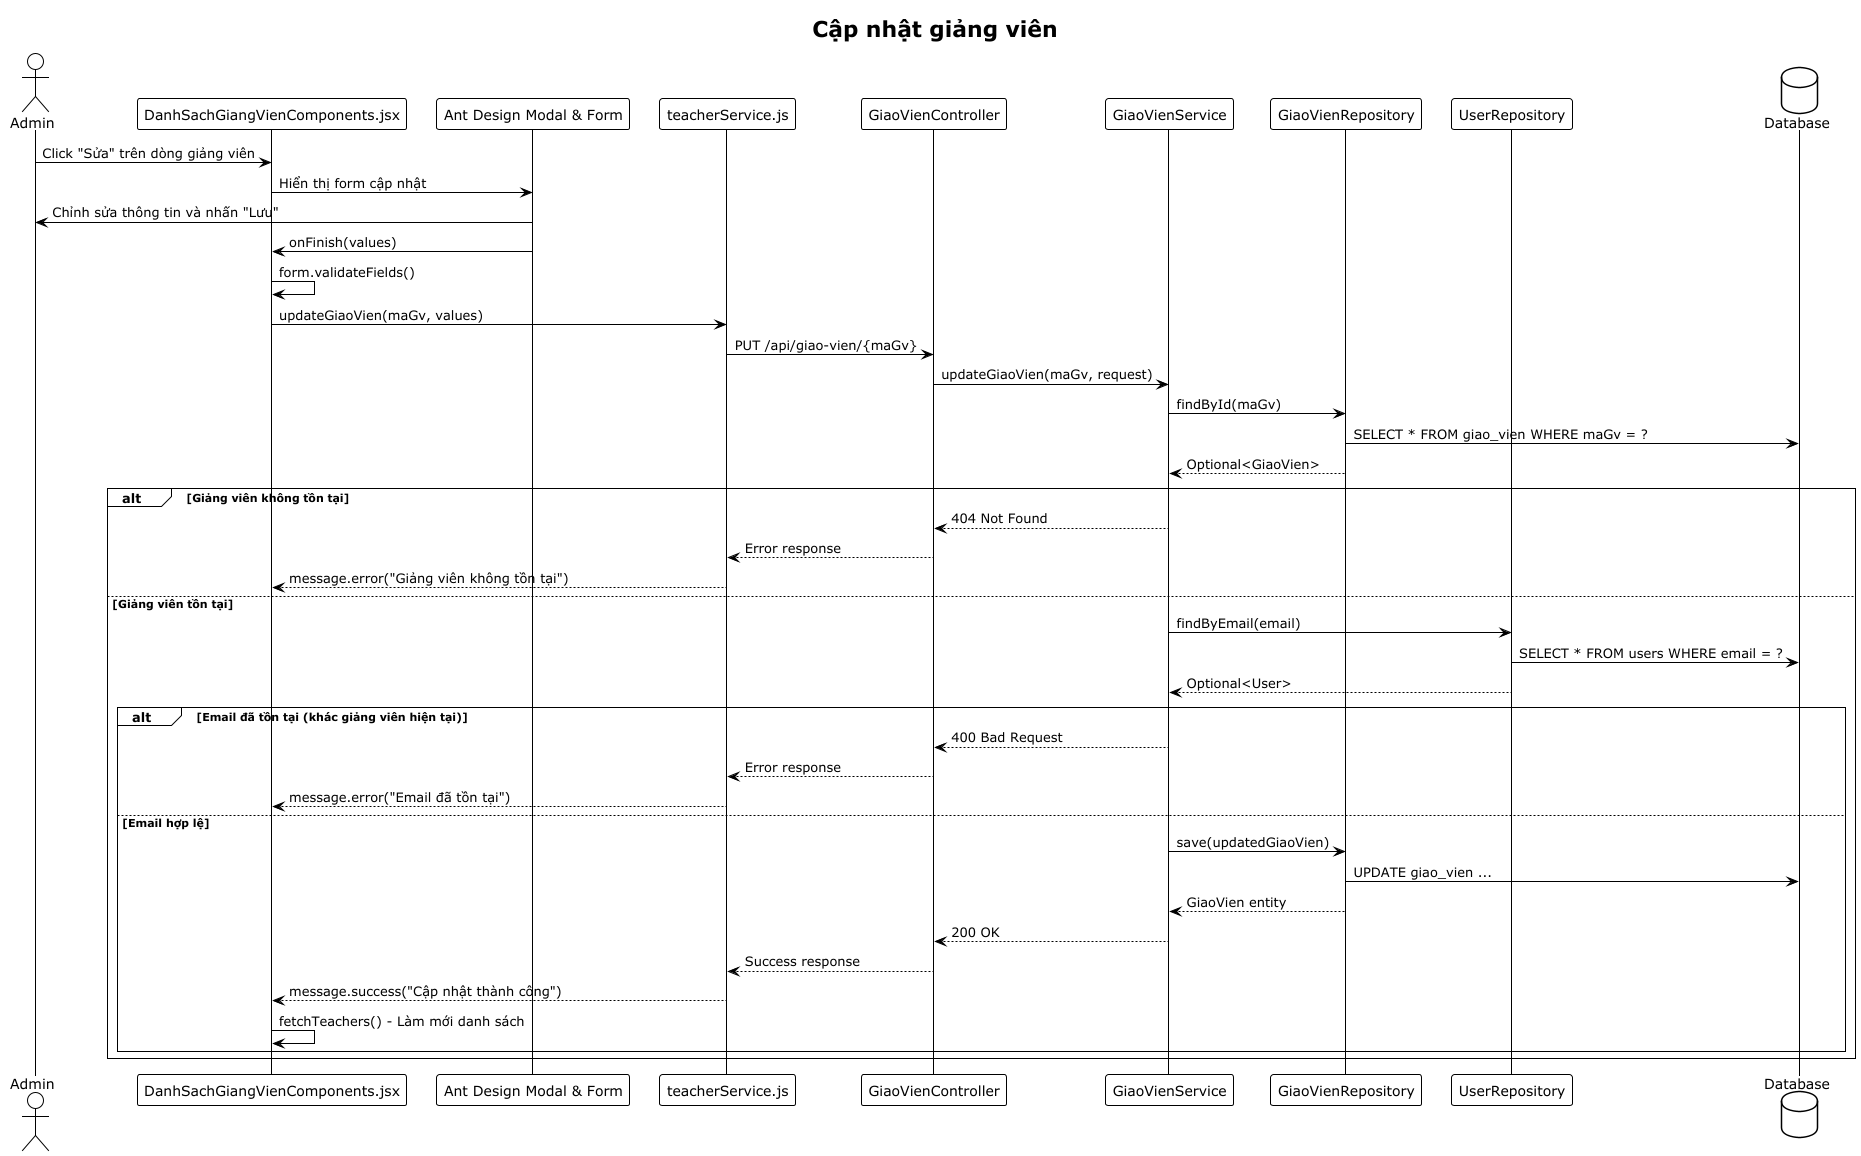

The diagram above was rendered by PlantUML. Its source (embedded in the PNG):
@startuml
!theme plain
title Cập nhật giảng viên

actor "Admin" as admin
participant "DanhSachGiangVienComponents.jsx" as component
participant "Ant Design Modal & Form" as modal
participant "teacherService.js" as teacherService
participant "GiaoVienController" as controller
participant "GiaoVienService" as service
participant "GiaoVienRepository" as repository
participant "UserRepository" as userRepository
database "Database" as db

admin -> component: Click "Sửa" trên dòng giảng viên
component -> modal: Hiển thị form cập nhật
modal -> admin: Chỉnh sửa thông tin và nhấn "Lưu"
modal -> component: onFinish(values)
component -> component: form.validateFields()
component -> teacherService: updateGiaoVien(maGv, values)
teacherService -> controller: PUT /api/giao-vien/{maGv}
controller -> service: updateGiaoVien(maGv, request)
service -> repository: findById(maGv)
repository -> db: SELECT * FROM giao_vien WHERE maGv = ?
repository --> service: Optional<GiaoVien>
alt Giảng viên không tồn tại
    service --> controller: 404 Not Found
    controller --> teacherService: Error response
    teacherService --> component: message.error("Giảng viên không tồn tại")
else Giảng viên tồn tại
    service -> userRepository: findByEmail(email)
    userRepository -> db: SELECT * FROM users WHERE email = ?
    userRepository --> service: Optional<User>
    alt Email đã tồn tại (khác giảng viên hiện tại)
        service --> controller: 400 Bad Request
        controller --> teacherService: Error response
        teacherService --> component: message.error("Email đã tồn tại")
    else Email hợp lệ
        service -> repository: save(updatedGiaoVien)
        repository -> db: UPDATE giao_vien ...
        repository --> service: GiaoVien entity
        service --> controller: 200 OK
        controller --> teacherService: Success response
        teacherService --> component: message.success("Cập nhật thành công")
        component -> component: fetchTeachers() - Làm mới danh sách
    end
end
@enduml